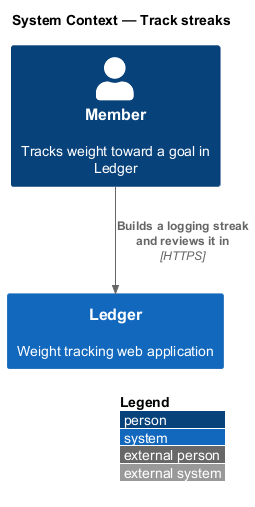

The diagram above was rendered by PlantUML. Its source (embedded in the PNG):
@startuml
!include <C4/C4_Context>
LAYOUT_WITH_LEGEND()
title System Context — Track streaks

Person(member, "Member", "Tracks weight toward a goal in Ledger")
System(ledger, "Ledger", "Weight tracking web application")

Rel(member, ledger, "Builds a logging streak and reviews it in", "HTTPS")
@enduml